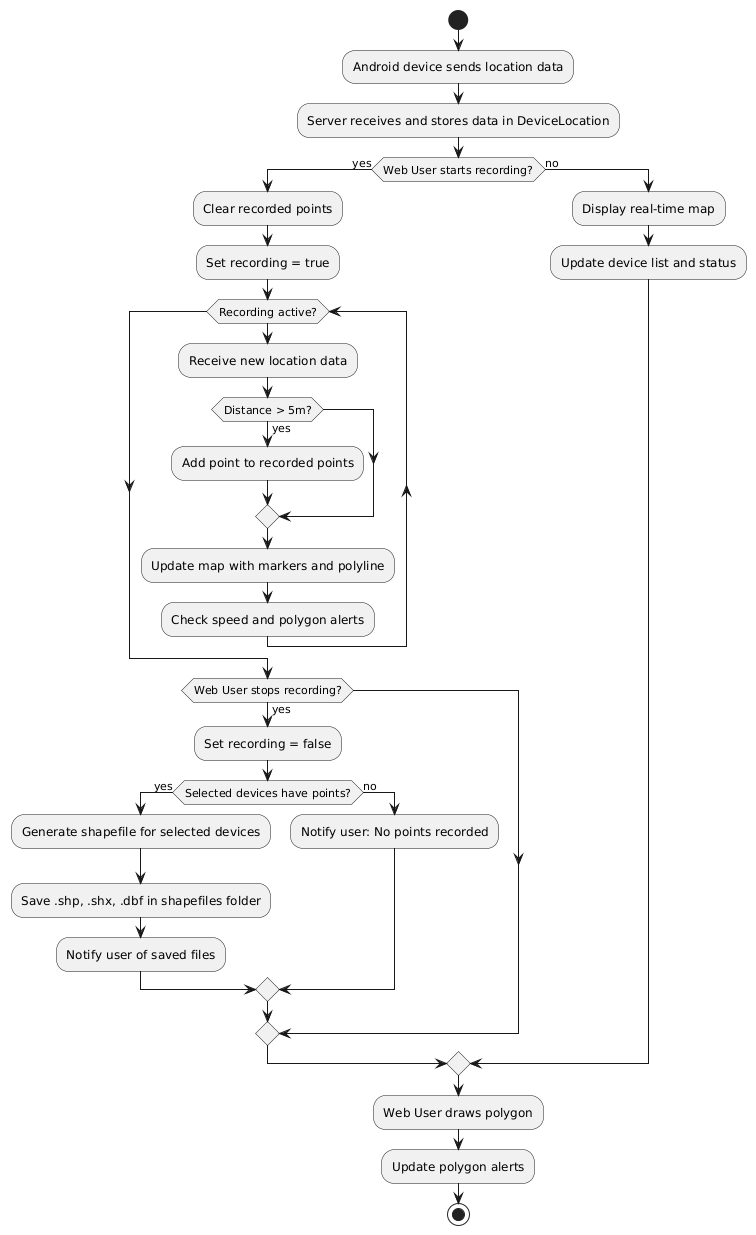

The diagram above was rendered by PlantUML. Its source (embedded in the PNG):
@startuml
start

:Android device sends location data;
:Server receives and stores data in DeviceLocation;

if (Web User starts recording?) then (yes)
  :Clear recorded points;
  :Set recording = true;
  while (Recording active?)
    :Receive new location data;
    if (Distance > 5m?) then (yes)
      :Add point to recorded points;
    endif
    :Update map with markers and polyline;
    :Check speed and polygon alerts;
  endwhile
  if (Web User stops recording?) then (yes)
    :Set recording = false;
    if (Selected devices have points?) then (yes)
      :Generate shapefile for selected devices;
      :Save .shp, .shx, .dbf in shapefiles folder;
      :Notify user of saved files;
    else (no)
      :Notify user: No points recorded;
    endif
  endif
else (no)
  :Display real-time map;
  :Update device list and status;
endif

:Web User draws polygon;
:Update polygon alerts;

stop
@enduml